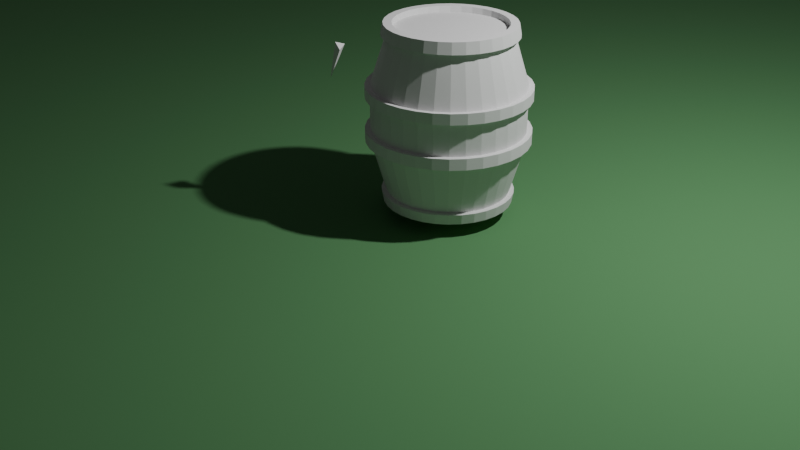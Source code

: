 # Source: Tonneau.blend  (saved by Blender 5.1.30; exported with 4.5.12 LTS)
import bpy
from mathutils import Matrix  # noqa: F401  (used for matrix-valued properties, if any)

bpy.ops.wm.read_factory_settings(use_empty=True)
scene = bpy.context.scene
scene.name = 'Scene'

# ---- collections
col_collection = bpy.data.collections.new('Collection'); scene.collection.children.link(col_collection)

# ---- materials (node trees are filled in below, after node groups)
mat_material_001 = bpy.data.materials.new('Material.001')

# ---- material node trees
mat_material_001.use_nodes = True; mat_material_001.node_tree.nodes.clear()
_N = mat_material_001.node_tree.nodes; _L = mat_material_001.node_tree.links
n0 = _N.new('ShaderNodeBsdfPrincipled'); n0.name = 'Principled BSDF'; n0.location = (-200, 100)
n0.inputs[0].default_value = (0.1062, 0.2947, 0.1141, 1.0)
n0.inputs[2].default_value = 1.0
n1 = _N.new('ShaderNodeOutputMaterial'); n1.name = 'Material Output'; n1.location = (200, 100)
_L.new(n0.outputs[0], n1.inputs[0])
n1.is_active_output = True

# ---- world
world_world = bpy.data.worlds.new('World'); scene.world = world_world
world_world.use_nodes = True; world_world.node_tree.nodes.clear()
_N = world_world.node_tree.nodes; _L = world_world.node_tree.links
n0 = _N.new('ShaderNodeOutputWorld'); n0.name = 'World Output'; n0.location = (200, 100)
n1 = _N.new('ShaderNodeBackground'); n1.name = 'Background'; n1.location = (-200, 100)
n1.inputs[0].default_value = (0.05088, 0.05088, 0.05088, 1.0)
_L.new(n1.outputs[0], n0.inputs[0])
n0.is_active_output = True
world_world.color = (0.05088, 0.05088, 0.05088)
world_world.sun_shadow_jitter_overblur = 0.0

# ---- cameras
cam_camera = bpy.data.cameras.new('Camera')
cam_camera.clip_end = 100.0
cam_camera.ortho_scale = 7.314

# ---- lights
light_light = bpy.data.lights.new('Light', 'POINT')
light_light.energy = 1000.0
light_light.shadow_soft_size = 0.1

# ---- meshes
me_plane = bpy.data.meshes.new('Plane')
me_plane.from_pydata([(-1.0, -1.0, 0.0), (1.0, -1.0, 0.0), (-1.0, 1.0, 0.0), (1.0, 1.0, 0.0)], [], [(0, 1, 3, 2)])
_uv = me_plane.uv_layers.new(name='UVMap')
_uv.uv.foreach_set('vector', [0.0, 0.0, 1.0, 0.0, 1.0, 1.0, 0.0, 1.0])
me_plane.materials.append(mat_material_001)
me_plane.update()
me_cylinder = bpy.data.meshes.new('Cylinder')
me_cylinder.from_pydata([(1.001, 0.2393, 0.6999), (1.001, 0.1631, 2.32), (0.4716, -0.3263, 2.154), (1.115, 0.2282, 0.6999), (1.1, 0.1534, 2.32), (1.224, 0.1951, 0.6999), (1.194, 0.1247, 2.32), (1.324, 0.1415, 0.6999), (1.282, 0.07813, 2.32), (1.412, 0.06932, 0.6999), (1.358, 0.01543, 2.32), (1.484, -0.01863, 0.6999), (1.421, -0.06097, 2.32), (1.538, -0.119, 0.6999), (1.467, -0.1481, 2.32), (1.571, -0.2278, 0.6999), (1.496, -0.2427, 2.32), (1.582, -0.3411, 0.6999), (1.506, -0.3411, 2.32), (1.571, -0.4543, 0.6999), (1.496, -0.4394, 2.32), (1.538, -0.5632, 0.6999), (1.467, -0.534, 2.32), (1.484, -0.6635, 0.6999), (1.421, -0.6212, 2.32), (1.412, -0.7515, 0.6999), (1.358, -0.6976, 2.32), (1.324, -0.8236, 0.6999), (1.282, -0.7603, 2.32), (1.224, -0.8773, 0.6999), (1.194, -0.8069, 2.32), (1.115, -0.9103, 0.6999), (1.1, -0.8355, 2.32), (1.001, -0.9214, 0.6999), (1.001, -0.8452, 2.32), (0.8883, -0.9103, 0.6999), (0.9031, -0.8355, 2.32), (0.7794, -0.8773, 0.6999), (0.8086, -0.8069, 2.32), (0.6791, -0.8236, 0.6999), (0.7214, -0.7603, 2.32), (0.5911, -0.7515, 0.6999), (0.645, -0.6976, 2.32), (0.5189, -0.6635, 0.6999), (0.5823, -0.6212, 2.32), (0.4653, -0.5632, 0.6999), (0.5357, -0.534, 2.32), (0.4323, -0.4543, 0.6999), (0.507, -0.4394, 2.32), (0.4211, -0.3411, 0.6999), (0.4973, -0.3411, 2.32), (0.4323, -0.2278, 0.6999), (0.507, -0.2427, 2.32), (0.4653, -0.119, 0.6999), (0.5357, -0.1481, 2.32), (0.5189, -0.01863, 0.6999), (0.5823, -0.06097, 2.32), (0.5911, 0.06932, 0.6999), (0.645, 0.01543, 2.32), (0.6791, 0.1415, 0.6999), (0.7214, 0.07813, 2.32), (0.7894, 0.2041, 0.6967), (0.8086, 0.1247, 2.32), (0.8883, 0.2282, 0.6999), (0.9031, 0.1534, 2.32), (1.006, 0.3381, 1.278), (1.006, 0.3381, 1.771), (1.141, 0.3248, 1.771), (1.141, 0.3248, 1.278), (1.27, 0.2856, 1.771), (1.27, 0.2856, 1.278), (1.389, 0.2219, 1.771), (1.389, 0.2219, 1.278), (1.494, 0.1361, 1.771), (1.494, 0.1361, 1.278), (1.579, 0.03164, 1.771), (1.579, 0.03164, 1.278), (1.643, -0.08756, 1.771), (1.643, -0.08756, 1.278), (1.682, -0.2169, 1.771), (1.682, -0.2169, 1.278), (1.696, -0.3514, 1.771), (1.696, -0.3514, 1.278), (1.682, -0.4859, 1.771), (1.682, -0.4859, 1.278), (1.643, -0.6153, 1.771), (1.643, -0.6153, 1.278), (1.579, -0.7345, 1.771), (1.579, -0.7345, 1.278), (1.494, -0.8389, 1.771), (1.494, -0.8389, 1.278), (1.389, -0.9247, 1.771), (1.389, -0.9247, 1.278), (1.27, -0.9884, 1.771), (1.27, -0.9884, 1.278), (1.141, -1.028, 1.771), (1.141, -1.028, 1.278), (1.006, -1.041, 1.771), (1.006, -1.041, 1.278), (0.8716, -1.028, 1.771), (0.8716, -1.028, 1.278), (0.7423, -0.9884, 1.771), (0.7423, -0.9884, 1.278), (0.6231, -0.9247, 1.771), (0.6231, -0.9247, 1.278), (0.5186, -0.8389, 1.771), (0.5186, -0.8389, 1.278), (0.4329, -0.7345, 1.771), (0.4329, -0.7345, 1.278), (0.3692, -0.6153, 1.771), (0.3692, -0.6153, 1.278), (0.3299, -0.4859, 1.771), (0.3299, -0.4859, 1.278), (0.3167, -0.3514, 1.771), (0.3167, -0.3514, 1.278), (0.3299, -0.2169, 1.771), (0.3299, -0.2169, 1.278), (0.3692, -0.08756, 1.771), (0.3692, -0.08756, 1.278), (0.4329, 0.03164, 1.771), (0.4329, 0.03164, 1.278), (0.5186, 0.1361, 1.771), (0.5186, 0.1361, 1.278), (0.6231, 0.2219, 1.771), (0.6231, 0.2219, 1.278), (0.7423, 0.2856, 1.771), (0.7423, 0.2856, 1.278), (0.8716, 0.3248, 1.771), (0.8716, 0.3248, 1.278), (1.002, 0.2054, 2.217), (1.002, 0.2571, 2.218), (1.119, 0.2456, 2.218), (1.11, 0.1949, 2.217), (1.232, 0.2114, 2.218), (1.213, 0.1636, 2.217), (1.335, 0.156, 2.218), (1.308, 0.1127, 2.217), (1.426, 0.08145, 2.218), (1.391, 0.04433, 2.217), (1.501, -0.009411, 2.218), (1.46, -0.03903, 2.217), (1.556, -0.1131, 2.218), (1.511, -0.1341, 2.217), (1.59, -0.2256, 2.218), (1.542, -0.2373, 2.217), (1.602, -0.3425, 2.218), (1.552, -0.3446, 2.217), (1.59, -0.4595, 2.218), (1.542, -0.452, 2.217), (1.556, -0.572, 2.218), (1.511, -0.5551, 2.217), (1.501, -0.6757, 2.218), (1.46, -0.6502, 2.217), (1.426, -0.7665, 2.218), (1.391, -0.7336, 2.217), (1.335, -0.8411, 2.218), (1.308, -0.802, 2.217), (1.232, -0.8965, 2.218), (1.213, -0.8529, 2.217), (1.119, -0.9306, 2.218), (1.11, -0.8842, 2.217), (1.002, -0.9422, 2.218), (1.002, -0.8947, 2.217), (0.8851, -0.9306, 2.218), (0.895, -0.8842, 2.217), (0.7726, -0.8965, 2.218), (0.7919, -0.8529, 2.217), (0.6689, -0.8411, 2.218), (0.6968, -0.802, 2.217), (0.5781, -0.7665, 2.218), (0.6134, -0.7336, 2.217), (0.5035, -0.6757, 2.218), (0.545, -0.6502, 2.217), (0.4481, -0.572, 2.218), (0.4942, -0.5551, 2.217), (0.414, -0.4595, 2.218), (0.4628, -0.452, 2.217), (0.4025, -0.3425, 2.218), (0.4523, -0.3446, 2.217), (0.414, -0.2256, 2.218), (0.4628, -0.2373, 2.217), (0.4481, -0.1131, 2.218), (0.4942, -0.1341, 2.217), (0.5035, -0.009411, 2.218), (0.545, -0.03903, 2.217), (0.5781, 0.08145, 2.218), (0.6134, 0.04433, 2.217), (0.6689, 0.156, 2.218), (0.6968, 0.1127, 2.217), (0.7726, 0.2114, 2.218), (0.7919, 0.1636, 2.217), (0.8851, 0.2456, 2.218), (0.895, 0.1949, 2.217), (1.115, 0.2282, 2.32), (1.001, 0.2393, 2.32), (1.224, 0.1951, 2.32), (1.324, 0.1415, 2.32), (1.412, 0.06932, 2.32), (1.484, -0.01863, 2.32), (1.538, -0.119, 2.32), (1.571, -0.2278, 2.32), (1.582, -0.3411, 2.32), (1.571, -0.4543, 2.32), (1.538, -0.5632, 2.32), (1.484, -0.6635, 2.32), (1.412, -0.7515, 2.32), (1.324, -0.8236, 2.32), (1.224, -0.8773, 2.32), (1.115, -0.9103, 2.32), (1.001, -0.9214, 2.32), (0.8883, -0.9103, 2.32), (0.7794, -0.8773, 2.32), (0.6791, -0.8236, 2.32), (0.5911, -0.7515, 2.32), (0.5189, -0.6635, 2.32), (0.4653, -0.5632, 2.32), (0.4323, -0.4543, 2.32), (0.4211, -0.3411, 2.32), (0.4323, -0.2278, 2.32), (0.4653, -0.119, 2.32), (0.5189, -0.01863, 2.32), (0.5911, 0.06932, 2.32), (0.6791, 0.1415, 2.32), (0.7794, 0.1951, 2.32), (0.8883, 0.2282, 2.32), (1.118, 0.1332, 2.271), (1.019, 0.1429, 2.271), (1.212, 0.1045, 2.271), (1.3, 0.05796, 2.271), (1.376, -0.004739, 2.271), (1.439, -0.08114, 2.271), (1.485, -0.1683, 2.271), (1.514, -0.2629, 2.271), (1.524, -0.3612, 2.271), (1.514, -0.4596, 2.271), (1.485, -0.5542, 2.271), (1.439, -0.6413, 2.271), (1.376, -0.7177, 2.271), (1.3, -0.7804, 2.271), (1.212, -0.827, 2.271), (1.118, -0.8557, 2.271), (1.019, -0.8654, 2.271), (0.9211, -0.8557, 2.271), (0.8265, -0.827, 2.271), (0.7394, -0.7804, 2.271), (0.663, -0.7177, 2.271), (0.6003, -0.6413, 2.271), (0.5537, -0.5542, 2.271), (0.525, -0.4596, 2.271), (0.5153, -0.3612, 2.271), (0.525, -0.2629, 2.271), (0.5537, -0.1683, 2.271), (0.6003, -0.08114, 2.271), (0.663, -0.004739, 2.271), (0.7394, 0.05796, 2.271), (0.8265, 0.1045, 2.271), (0.9211, 0.1332, 2.271), (1.108, 0.2034, 0.7978), (1.119, 0.2434, 0.795), (1.211, 0.1719, 0.7978), (1.231, 0.2094, 0.795), (1.307, 0.1207, 0.7978), (1.334, 0.1542, 0.795), (1.391, 0.05183, 0.7978), (1.424, 0.07993, 0.795), (1.46, -0.0321, 0.7978), (1.499, -0.01057, 0.795), (1.511, -0.1279, 0.7978), (1.554, -0.1138, 0.795), (1.543, -0.2318, 0.7978), (1.588, -0.2258, 0.795), (1.553, -0.3398, 0.7978), (1.599, -0.3424, 0.795), (1.543, -0.4479, 0.7978), (1.588, -0.4589, 0.795), (1.511, -0.5518, 0.7978), (1.554, -0.5709, 0.795), (1.46, -0.6475, 0.7978), (1.499, -0.6741, 0.795), (1.391, -0.7315, 0.7978), (1.424, -0.7646, 0.795), (1.307, -0.8004, 0.7978), (1.334, -0.8389, 0.795), (1.211, -0.8515, 0.7978), (1.231, -0.8941, 0.795), (1.108, -0.8831, 0.7978), (1.119, -0.9281, 0.795), (0.9995, -0.8937, 0.7978), (1.002, -0.9395, 0.795), (0.8915, -0.8831, 0.7978), (0.8855, -0.9281, 0.795), (0.7876, -0.8515, 0.7978), (0.7735, -0.8941, 0.795), (0.6918, -0.8004, 0.7978), (0.6702, -0.8389, 0.795), (0.6079, -0.7315, 0.7978), (0.5797, -0.7646, 0.795), (0.539, -0.6475, 0.7978), (0.5054, -0.6741, 0.795), (0.4878, -0.5518, 0.7978), (0.4503, -0.5709, 0.795), (0.4563, -0.4479, 0.7978), (0.4163, -0.4589, 0.795), (0.4456, -0.3398, 0.7978), (0.4048, -0.3424, 0.795), (0.4563, -0.2318, 0.7978), (0.4163, -0.2258, 0.795), (0.4878, -0.1279, 0.7978), (0.4503, -0.1138, 0.795), (0.539, -0.0321, 0.7978), (0.5054, -0.01057, 0.795), (0.6079, 0.05183, 0.7978), (0.5929, 0.08174, 0.799), (0.6918, 0.1207, 0.7978), (0.672, 0.1467, 0.799), (0.7953, 0.1742, 0.7905), (0.78, 0.2062, 0.7885), (0.8915, 0.2034, 0.7978), (0.8855, 0.2434, 0.795), (1.002, 0.2548, 0.795), (0.9995, 0.2141, 0.7978), (1.006, 0.3848, 1.276), (1.006, 0.3848, 1.379), (1.006, 0.338, 1.38), (1.14, 0.3247, 1.38), (1.15, 0.3707, 1.379), (1.15, 0.3707, 1.276), (1.27, 0.2855, 1.38), (1.288, 0.3288, 1.379), (1.288, 0.3288, 1.276), (1.389, 0.2218, 1.38), (1.415, 0.2607, 1.379), (1.415, 0.2607, 1.276), (1.493, 0.136, 1.38), (1.527, 0.1692, 1.379), (1.527, 0.1692, 1.276), (1.579, 0.03153, 1.38), (1.618, 0.05762, 1.379), (1.618, 0.05762, 1.276), (1.643, -0.08768, 1.38), (1.686, -0.06967, 1.379), (1.686, -0.06967, 1.276), (1.682, -0.217, 1.38), (1.728, -0.2078, 1.379), (1.728, -0.2078, 1.276), (1.695, -0.3515, 1.38), (1.742, -0.3514, 1.379), (1.742, -0.3514, 1.276), (1.682, -0.486, 1.38), (1.728, -0.495, 1.379), (1.728, -0.495, 1.276), (1.643, -0.6154, 1.38), (1.686, -0.6332, 1.379), (1.686, -0.6332, 1.276), (1.579, -0.7346, 1.38), (1.618, -0.7604, 1.379), (1.618, -0.7604, 1.276), (1.493, -0.8391, 1.38), (1.527, -0.872, 1.379), (1.527, -0.872, 1.276), (1.389, -0.9248, 1.38), (1.415, -0.9636, 1.379), (1.415, -0.9636, 1.276), (1.27, -0.9885, 1.38), (1.288, -1.032, 1.379), (1.288, -1.032, 1.276), (1.14, -1.028, 1.38), (1.15, -1.073, 1.379), (1.15, -1.073, 1.276), (1.006, -1.041, 1.38), (1.006, -1.088, 1.379), (1.006, -1.088, 1.276), (0.8714, -1.028, 1.38), (0.8625, -1.073, 1.379), (0.8625, -1.073, 1.276), (0.7421, -0.9885, 1.38), (0.7244, -1.032, 1.379), (0.7244, -1.032, 1.276), (0.6229, -0.9248, 1.38), (0.5971, -0.9636, 1.379), (0.5971, -0.9636, 1.276), (0.5184, -0.8391, 1.38), (0.4856, -0.872, 1.379), (0.4856, -0.872, 1.276), (0.4326, -0.7346, 1.38), (0.394, -0.7604, 1.379), (0.394, -0.7604, 1.276), (0.3689, -0.6154, 1.38), (0.326, -0.6332, 1.379), (0.326, -0.6332, 1.276), (0.3297, -0.486, 1.38), (0.2841, -0.495, 1.379), (0.2841, -0.495, 1.276), (0.3164, -0.3515, 1.38), (0.2699, -0.3514, 1.379), (0.2699, -0.3514, 1.276), (0.3297, -0.217, 1.38), (0.2841, -0.2078, 1.379), (0.2841, -0.2078, 1.276), (0.3689, -0.08768, 1.38), (0.326, -0.06967, 1.379), (0.326, -0.06967, 1.276), (0.4326, 0.03153, 1.38), (0.394, 0.05762, 1.379), (0.394, 0.05762, 1.276), (0.5184, 0.136, 1.38), (0.4856, 0.1692, 1.379), (0.4856, 0.1692, 1.276), (0.6229, 0.2218, 1.38), (0.5971, 0.2607, 1.379), (0.5971, 0.2607, 1.276), (0.7421, 0.2855, 1.38), (0.7244, 0.3288, 1.379), (0.7244, 0.3288, 1.276), (0.8714, 0.3247, 1.38), (0.8625, 0.3707, 1.379), (0.8625, 0.3707, 1.276), (1.006, 0.3844, 1.675), (1.006, 0.3844, 1.774), (1.15, 0.3703, 1.774), (1.15, 0.3702, 1.675), (1.288, 0.3284, 1.774), (1.288, 0.3284, 1.675), (1.415, 0.2604, 1.774), (1.415, 0.2604, 1.675), (1.526, 0.1689, 1.774), (1.526, 0.1689, 1.675), (1.618, 0.05739, 1.774), (1.618, 0.05735, 1.675), (1.686, -0.06982, 1.774), (1.686, -0.06986, 1.675), (1.728, -0.2079, 1.774), (1.728, -0.2079, 1.675), (1.742, -0.3514, 1.774), (1.742, -0.3515, 1.675), (1.728, -0.495, 1.774), (1.728, -0.495, 1.675), (1.686, -0.633, 1.774), (1.686, -0.633, 1.675), (1.618, -0.7602, 1.774), (1.618, -0.7603, 1.675), (1.526, -0.8717, 1.774), (1.526, -0.8718, 1.675), (1.415, -0.9632, 1.774), (1.415, -0.9633, 1.675), (1.288, -1.031, 1.774), (1.288, -1.031, 1.675), (1.15, -1.073, 1.774), (1.15, -1.073, 1.675), (1.006, -1.087, 1.774), (1.006, -1.087, 1.675), (0.8626, -1.073, 1.774), (0.8625, -1.073, 1.675), (0.7246, -1.031, 1.774), (0.7245, -1.031, 1.675), (0.5974, -0.9632, 1.774), (0.5973, -0.9633, 1.675), (0.4858, -0.8717, 1.774), (0.4858, -0.8718, 1.675), (0.3943, -0.7602, 1.774), (0.3943, -0.7603, 1.675), (0.3263, -0.633, 1.774), (0.3263, -0.633, 1.675), (0.2845, -0.495, 1.774), (0.2844, -0.495, 1.675), (0.2703, -0.3514, 1.774), (0.2702, -0.3515, 1.675), (0.2845, -0.2079, 1.774), (0.2844, -0.2079, 1.675), (0.3263, -0.06982, 1.774), (0.3263, -0.06986, 1.675), (0.3943, 0.05739, 1.774), (0.3943, 0.05735, 1.675), (0.4858, 0.1689, 1.774), (0.4858, 0.1689, 1.675), (0.5974, 0.2604, 1.774), (0.5973, 0.2604, 1.675), (0.7246, 0.3284, 1.774), (0.7245, 0.3284, 1.675), (0.8626, 0.3703, 1.774), (0.8625, 0.3702, 1.675), (1.141, 0.3248, 1.67), (1.27, 0.2855, 1.67), (1.389, 0.2218, 1.67), (1.494, 0.1361, 1.67), (1.579, 0.03158, 1.67), (1.643, -0.08762, 1.67), (1.682, -0.217, 1.67), (1.696, -0.3515, 1.67), (1.682, -0.486, 1.67), (1.643, -0.6153, 1.67), (1.579, -0.7345, 1.67), (1.494, -0.839, 1.67), (1.389, -0.9248, 1.67), (1.27, -0.9885, 1.67), (1.141, -1.028, 1.67), (1.006, -1.041, 1.67), (0.8715, -1.028, 1.67), (0.7422, -0.9885, 1.67), (0.623, -0.9248, 1.67), (0.5185, -0.839, 1.67), (0.4327, -0.7345, 1.67), (0.369, -0.6153, 1.67), (0.3298, -0.486, 1.67), (0.3165, -0.3515, 1.67), (0.3298, -0.217, 1.67), (0.369, -0.08762, 1.67), (0.4327, 0.03158, 1.67), (0.5185, 0.1361, 1.67), (0.623, 0.2218, 1.67), (0.7422, 0.2855, 1.67), (0.8715, 0.3248, 1.67), (1.006, 0.338, 1.67), (0.3684, -0.3263, 1.934), (0.4435, -0.3263, 2.182), (0.4419, -0.2763, 2.16)], [], [(130, 194, 193, 131), (131, 193, 195, 133), (133, 195, 196, 135), (135, 196, 197, 137), (137, 197, 198, 139), (139, 198, 199, 141), (141, 199, 200, 143), (143, 200, 201, 145), (145, 201, 202, 147), (147, 202, 203, 149), (149, 203, 204, 151), (151, 204, 205, 153), (153, 205, 206, 155), (155, 206, 207, 157), (157, 207, 208, 159), (159, 208, 209, 161), (161, 209, 210, 163), (163, 210, 211, 165), (165, 211, 212, 167), (167, 212, 213, 169), (169, 213, 214, 171), (171, 214, 215, 173), (173, 215, 216, 175), (175, 216, 217, 177), (177, 217, 218, 179), (179, 218, 219, 181), (181, 219, 220, 183), (183, 220, 221, 185), (185, 221, 222, 187), (187, 222, 223, 189), (8, 6, 227, 228), (189, 223, 224, 191), (191, 224, 194, 130), (63, 0, 3, 5, 7, 9, 11, 13, 15, 17, 19, 21, 23, 25, 27, 29, 31, 33, 35, 37, 39, 41, 43, 45, 47, 49, 51, 53, 55, 57, 59, 61), (317, 128, 65, 320), (315, 126, 128, 317), (313, 124, 126, 315), (311, 122, 124, 313), (309, 120, 122, 311), (307, 118, 120, 309), (305, 116, 118, 307), (303, 114, 116, 305), (301, 112, 114, 303), (299, 110, 112, 301), (297, 108, 110, 299), (295, 106, 108, 297), (293, 104, 106, 295), (291, 102, 104, 293), (289, 100, 102, 291), (287, 98, 100, 289), (285, 96, 98, 287), (283, 94, 96, 285), (281, 92, 94, 283), (279, 90, 92, 281), (277, 88, 90, 279), (275, 86, 88, 277), (273, 84, 86, 275), (271, 82, 84, 273), (269, 80, 82, 271), (267, 78, 80, 269), (265, 76, 78, 267), (263, 74, 76, 265), (261, 72, 74, 263), (259, 70, 72, 261), (257, 68, 70, 259), (320, 65, 68, 257), (127, 192, 129, 66), (192, 191, 130, 129), (125, 190, 192, 127), (190, 189, 191, 192), (123, 188, 190, 125), (188, 187, 189, 190), (121, 186, 188, 123), (186, 185, 187, 188), (119, 184, 186, 121), (184, 183, 185, 186), (117, 182, 184, 119), (182, 181, 183, 184), (115, 180, 182, 117), (180, 179, 181, 182), (180, 115, 113, 178, 514, 513, 515), (514, 178, 180, 515), (178, 177, 179, 180), (111, 176, 178, 113), (176, 175, 177, 178), (109, 174, 176, 111), (174, 173, 175, 176), (107, 172, 174, 109), (172, 171, 173, 174), (105, 170, 172, 107), (170, 169, 171, 172), (103, 168, 170, 105), (168, 167, 169, 170), (101, 166, 168, 103), (166, 165, 167, 168), (99, 164, 166, 101), (164, 163, 165, 166), (97, 162, 164, 99), (162, 161, 163, 164), (95, 160, 162, 97), (160, 159, 161, 162), (93, 158, 160, 95), (158, 157, 159, 160), (91, 156, 158, 93), (156, 155, 157, 158), (89, 154, 156, 91), (154, 153, 155, 156), (87, 152, 154, 89), (152, 151, 153, 154), (85, 150, 152, 87), (150, 149, 151, 152), (83, 148, 150, 85), (148, 147, 149, 150), (81, 146, 148, 83), (146, 145, 147, 148), (79, 144, 146, 81), (144, 143, 145, 146), (77, 142, 144, 79), (142, 141, 143, 144), (75, 140, 142, 77), (140, 139, 141, 142), (73, 138, 140, 75), (138, 137, 139, 140), (71, 136, 138, 73), (136, 135, 137, 138), (69, 134, 136, 71), (134, 133, 135, 136), (67, 132, 134, 69), (132, 131, 133, 134), (66, 129, 132, 67), (129, 130, 131, 132), (1, 4, 193, 194), (4, 6, 195, 193), (6, 8, 196, 195), (8, 10, 197, 196), (10, 12, 198, 197), (12, 14, 199, 198), (14, 16, 200, 199), (16, 18, 201, 200), (18, 20, 202, 201), (20, 22, 203, 202), (22, 24, 204, 203), (24, 26, 205, 204), (26, 28, 206, 205), (28, 30, 207, 206), (30, 32, 208, 207), (32, 34, 209, 208), (34, 36, 210, 209), (36, 38, 211, 210), (38, 40, 212, 211), (40, 42, 213, 212), (42, 44, 214, 213), (44, 46, 215, 214), (46, 48, 216, 215), (48, 50, 217, 216), (50, 52, 218, 217), (52, 54, 219, 218), (54, 56, 220, 219), (56, 58, 221, 220), (58, 60, 222, 221), (60, 62, 223, 222), (62, 64, 224, 223), (64, 1, 194, 224), (229, 228, 227, 225, 226, 256, 255, 254, 253, 252, 251, 250, 249, 248, 247, 246, 245, 244, 243, 242, 241, 240, 239, 238, 237, 236, 235, 234, 233, 232, 231, 230), (62, 60, 254, 255), (36, 34, 241, 242), (10, 8, 228, 229), (64, 62, 255, 256), (38, 36, 242, 243), (12, 10, 229, 230), (1, 64, 256, 226), (40, 38, 243, 244), (14, 12, 230, 231), (42, 40, 244, 245), (16, 14, 231, 232), (44, 42, 245, 246), (18, 16, 232, 233), (46, 44, 246, 247), (20, 18, 233, 234), (48, 46, 247, 248), (22, 20, 234, 235), (50, 48, 248, 249), (24, 22, 235, 236), (52, 50, 249, 250), (26, 24, 236, 237), (54, 52, 250, 251), (28, 26, 237, 238), (56, 54, 251, 252), (30, 28, 238, 239), (4, 1, 226, 225), (58, 56, 252, 253), (32, 30, 239, 240), (6, 4, 225, 227), (60, 58, 253, 254), (34, 32, 240, 241), (0, 319, 258, 3), (319, 320, 257, 258), (3, 258, 260, 5), (258, 257, 259, 260), (5, 260, 262, 7), (260, 259, 261, 262), (7, 262, 264, 9), (262, 261, 263, 264), (9, 264, 266, 11), (264, 263, 265, 266), (11, 266, 268, 13), (266, 265, 267, 268), (13, 268, 270, 15), (268, 267, 269, 270), (15, 270, 272, 17), (270, 269, 271, 272), (17, 272, 274, 19), (272, 271, 273, 274), (19, 274, 276, 21), (274, 273, 275, 276), (21, 276, 278, 23), (276, 275, 277, 278), (23, 278, 280, 25), (278, 277, 279, 280), (25, 280, 282, 27), (280, 279, 281, 282), (27, 282, 284, 29), (282, 281, 283, 284), (29, 284, 286, 31), (284, 283, 285, 286), (31, 286, 288, 33), (286, 285, 287, 288), (33, 288, 290, 35), (288, 287, 289, 290), (35, 290, 292, 37), (290, 289, 291, 292), (37, 292, 294, 39), (292, 291, 293, 294), (39, 294, 296, 41), (294, 293, 295, 296), (41, 296, 298, 43), (296, 295, 297, 298), (43, 298, 300, 45), (298, 297, 299, 300), (45, 300, 302, 47), (300, 299, 301, 302), (47, 302, 304, 49), (302, 301, 303, 304), (49, 304, 306, 51), (304, 303, 305, 306), (51, 306, 308, 53), (306, 305, 307, 308), (53, 308, 310, 55), (308, 307, 309, 310), (55, 310, 312, 57), (310, 309, 311, 312), (57, 312, 314, 59), (312, 311, 313, 314), (59, 314, 316, 61), (314, 313, 315, 316), (61, 316, 318, 63), (316, 315, 317, 318), (63, 318, 319, 0), (318, 317, 320, 319), (65, 321, 326, 68), (321, 322, 325, 326), (322, 323, 324, 325), (418, 66, 67, 419), (68, 326, 329, 70), (326, 325, 328, 329), (325, 324, 327, 328), (419, 67, 69, 421), (70, 329, 332, 72), (329, 328, 331, 332), (328, 327, 330, 331), (421, 69, 71, 423), (72, 332, 335, 74), (332, 331, 334, 335), (331, 330, 333, 334), (423, 71, 73, 425), (74, 335, 338, 76), (335, 334, 337, 338), (334, 333, 336, 337), (425, 73, 75, 427), (76, 338, 341, 78), (338, 337, 340, 341), (337, 336, 339, 340), (427, 75, 77, 429), (78, 341, 344, 80), (341, 340, 343, 344), (340, 339, 342, 343), (429, 77, 79, 431), (80, 344, 347, 82), (344, 343, 346, 347), (343, 342, 345, 346), (431, 79, 81, 433), (82, 347, 350, 84), (347, 346, 349, 350), (346, 345, 348, 349), (433, 81, 83, 435), (84, 350, 353, 86), (350, 349, 352, 353), (349, 348, 351, 352), (435, 83, 85, 437), (86, 353, 356, 88), (353, 352, 355, 356), (352, 351, 354, 355), (437, 85, 87, 439), (88, 356, 359, 90), (356, 355, 358, 359), (355, 354, 357, 358), (439, 87, 89, 441), (90, 359, 362, 92), (359, 358, 361, 362), (358, 357, 360, 361), (441, 89, 91, 443), (92, 362, 365, 94), (362, 361, 364, 365), (361, 360, 363, 364), (443, 91, 93, 445), (94, 365, 368, 96), (365, 364, 367, 368), (364, 363, 366, 367), (445, 93, 95, 447), (96, 368, 371, 98), (368, 367, 370, 371), (367, 366, 369, 370), (447, 95, 97, 449), (98, 371, 374, 100), (371, 370, 373, 374), (370, 369, 372, 373), (449, 97, 99, 451), (100, 374, 377, 102), (374, 373, 376, 377), (373, 372, 375, 376), (451, 99, 101, 453), (102, 377, 380, 104), (377, 376, 379, 380), (376, 375, 378, 379), (453, 101, 103, 455), (104, 380, 383, 106), (380, 379, 382, 383), (379, 378, 381, 382), (455, 103, 105, 457), (106, 383, 386, 108), (383, 382, 385, 386), (382, 381, 384, 385), (457, 105, 107, 459), (108, 386, 389, 110), (386, 385, 388, 389), (385, 384, 387, 388), (459, 107, 109, 461), (110, 389, 392, 112), (389, 388, 391, 392), (388, 387, 390, 391), (461, 109, 111, 463), (112, 392, 395, 114), (392, 391, 394, 395), (391, 390, 393, 394), (463, 111, 113, 465), (114, 395, 398, 116), (395, 394, 397, 398), (394, 393, 396, 397), (465, 113, 115, 467), (116, 398, 401, 118), (398, 397, 400, 401), (397, 396, 399, 400), (467, 115, 117, 469), (118, 401, 404, 120), (401, 400, 403, 404), (400, 399, 402, 403), (469, 117, 119, 471), (120, 404, 407, 122), (404, 403, 406, 407), (403, 402, 405, 406), (471, 119, 121, 473), (122, 407, 410, 124), (407, 406, 409, 410), (406, 405, 408, 409), (473, 121, 123, 475), (124, 410, 413, 126), (410, 409, 412, 413), (409, 408, 411, 412), (475, 123, 125, 477), (126, 413, 416, 128), (413, 412, 415, 416), (412, 411, 414, 415), (477, 125, 127, 479), (128, 416, 321, 65), (416, 415, 322, 321), (415, 414, 323, 322), (479, 127, 66, 418), (511, 480, 417, 512), (480, 479, 418, 417), (510, 478, 480, 511), (478, 477, 479, 480), (509, 476, 478, 510), (476, 475, 477, 478), (508, 474, 476, 509), (474, 473, 475, 476), (507, 472, 474, 508), (472, 471, 473, 474), (506, 470, 472, 507), (470, 469, 471, 472), (505, 468, 470, 506), (468, 467, 469, 470), (504, 466, 468, 505), (466, 465, 467, 468), (503, 464, 466, 504), (464, 463, 465, 466), (502, 462, 464, 503), (462, 461, 463, 464), (501, 460, 462, 502), (460, 459, 461, 462), (500, 458, 460, 501), (458, 457, 459, 460), (499, 456, 458, 500), (456, 455, 457, 458), (498, 454, 456, 499), (454, 453, 455, 456), (497, 452, 454, 498), (452, 451, 453, 454), (496, 450, 452, 497), (450, 449, 451, 452), (495, 448, 450, 496), (448, 447, 449, 450), (494, 446, 448, 495), (446, 445, 447, 448), (493, 444, 446, 494), (444, 443, 445, 446), (492, 442, 444, 493), (442, 441, 443, 444), (491, 440, 442, 492), (440, 439, 441, 442), (490, 438, 440, 491), (438, 437, 439, 440), (489, 436, 438, 490), (436, 435, 437, 438), (488, 434, 436, 489), (434, 433, 435, 436), (487, 432, 434, 488), (432, 431, 433, 434), (486, 430, 432, 487), (430, 429, 431, 432), (485, 428, 430, 486), (428, 427, 429, 430), (484, 426, 428, 485), (426, 425, 427, 428), (483, 424, 426, 484), (424, 423, 425, 426), (482, 422, 424, 483), (422, 421, 423, 424), (481, 420, 422, 482), (420, 419, 421, 422), (512, 417, 420, 481), (417, 418, 419, 420), (323, 512, 481, 324), (324, 481, 482, 327), (327, 482, 483, 330), (330, 483, 484, 333), (333, 484, 485, 336), (336, 485, 486, 339), (339, 486, 487, 342), (342, 487, 488, 345), (345, 488, 489, 348), (348, 489, 490, 351), (351, 490, 491, 354), (354, 491, 492, 357), (357, 492, 493, 360), (360, 493, 494, 363), (363, 494, 495, 366), (366, 495, 496, 369), (369, 496, 497, 372), (372, 497, 498, 375), (375, 498, 499, 378), (378, 499, 500, 381), (381, 500, 501, 384), (384, 501, 502, 387), (387, 502, 503, 390), (390, 503, 504, 393), (393, 504, 505, 396), (396, 505, 506, 399), (399, 506, 507, 402), (402, 507, 508, 405), (405, 508, 509, 408), (408, 509, 510, 411), (411, 510, 511, 414), (414, 511, 512, 323), (514, 515, 2), (515, 513, 2), (2, 513, 514)])
_uv = me_cylinder.uv_layers.new(name='UVMap')
_uv.uv.foreach_set('vector', [1.0, 0.9703, 1.0, 1.0, 0.9688, 1.0, 0.9688, 0.9703, 0.9688, 0.9703, 0.9688, 1.0, 0.9375, 1.0, 0.9375, 0.9703, 0.9375, 0.9703, 0.9375, 1.0, 0.9062, 1.0, 0.9062, 0.9703, 0.9062, 0.9703, 0.9062, 1.0, 0.875, 1.0, 0.875, 0.9703, 0.875, 0.9703, 0.875, 1.0, 0.8438, 1.0, 0.8437, 0.9703, 0.8437, 0.9703, 0.8438, 1.0, 0.8125, 1.0, 0.8125, 0.9703, 0.8125, 0.9703, 0.8125, 1.0, 0.7812, 1.0, 0.7812, 0.9703, 0.7812, 0.9703, 0.7812, 1.0, 0.75, 1.0, 0.75, 0.9703, 0.75, 0.9703, 0.75, 1.0, 0.7188, 1.0, 0.7188, 0.9703, 0.7188, 0.9703, 0.7188, 1.0, 0.6875, 1.0, 0.6875, 0.9703, 0.6875, 0.9703, 0.6875, 1.0, 0.6562, 1.0, 0.6562, 0.9703, 0.6562, 0.9703, 0.6562, 1.0, 0.625, 1.0, 0.625, 0.9703, 0.625, 0.9703, 0.625, 1.0, 0.5938, 1.0, 0.5938, 0.9703, 0.5938, 0.9703, 0.5938, 1.0, 0.5625, 1.0, 0.5625, 0.9703, 0.5625, 0.9703, 0.5625, 1.0, 0.5312, 1.0, 0.5312, 0.9703, 0.5312, 0.9703, 0.5312, 1.0, 0.5, 1.0, 0.5, 0.9703, 0.5, 0.9703, 0.5, 1.0, 0.4688, 1.0, 0.4688, 0.9703, 0.4688, 0.9703, 0.4688, 1.0, 0.4375, 1.0, 0.4375, 0.9703, 0.4375, 0.9703, 0.4375, 1.0, 0.4062, 1.0, 0.4063, 0.9703, 0.4063, 0.9703, 0.4062, 1.0, 0.375, 1.0, 0.375, 0.9703, 0.375, 0.9703, 0.375, 1.0, 0.3438, 1.0, 0.3438, 0.9703, 0.3438, 0.9703, 0.3438, 1.0, 0.3125, 1.0, 0.3125, 0.9703, 0.3125, 0.9703, 0.3125, 1.0, 0.2812, 1.0, 0.2812, 0.9703, 0.2812, 0.9703, 0.2812, 1.0, 0.25, 1.0, 0.25, 0.9703, 0.25, 0.9703, 0.25, 1.0, 0.2188, 1.0, 0.2188, 0.9703, 0.2188, 0.9703, 0.2188, 1.0, 0.1875, 1.0, 0.1875, 0.9703, 0.1875, 0.9703, 0.1875, 1.0, 0.1562, 1.0, 0.1562, 0.9703, 0.1562, 0.9703, 0.1562, 1.0, 0.125, 1.0, 0.125, 0.9703, 0.125, 0.9703, 0.125, 1.0, 0.09375, 1.0, 0.09375, 0.9703, 0.09375, 0.9703, 0.09375, 1.0, 0.0625, 1.0, 0.0625, 0.9703, 0.3658, 0.4233, 0.3298, 0.4426, 0.3298, 0.4426, 0.3658, 0.4233, 0.0625, 0.9703, 0.0625, 1.0, 0.03125, 1.0, 0.03125, 0.9703, 0.03125, 0.9703, 0.03125, 1.0, 0.0, 1.0, 0.0, 0.9703, 0.7032, 0.4854, 0.75, 0.49, 0.7968, 0.4854, 0.8418, 0.4717, 0.8833, 0.4496, 0.9197, 0.4197, 0.9496, 0.3833, 0.9717, 0.3418, 0.9854, 0.2968, 0.99, 0.25, 0.9854, 0.2032, 0.9717, 0.1582, 0.9496, 0.1167, 0.9197, 0.08029, 0.8833, 0.05045, 0.8418, 0.02827, 0.7968, 0.01461, 0.75, 0.01, 0.7032, 0.01461, 0.6582, 0.02827, 0.6167, 0.05045, 0.5803, 0.08029, 0.5504, 0.1167, 0.5283, 0.1582, 0.5146, 0.2032, 0.51, 0.25, 0.5146, 0.2968, 0.5283, 0.3418, 0.5504, 0.3833, 0.5803, 0.4197, 0.6167, 0.4496, 0.6582, 0.4717, 0.03125, 0.5804, 0.03125, 0.665, 0.0, 0.665, 0.0, 0.5804, 0.0625, 0.5804, 0.0625, 0.665, 0.03125, 0.665, 0.03125, 0.5804, 0.09375, 0.5804, 0.09375, 0.665, 0.0625, 0.665, 0.0625, 0.5804, 0.125, 0.5804, 0.125, 0.665, 0.09375, 0.665, 0.09375, 0.5804, 0.1562, 0.5804, 0.1562, 0.665, 0.125, 0.665, 0.125, 0.5804, 0.1875, 0.5804, 0.1875, 0.665, 0.1562, 0.665, 0.1562, 0.5804, 0.2188, 0.5804, 0.2188, 0.665, 0.1875, 0.665, 0.1875, 0.5804, 0.25, 0.5804, 0.25, 0.665, 0.2188, 0.665, 0.2188, 0.5804, 0.2812, 0.5804, 0.2812, 0.665, 0.25, 0.665, 0.25, 0.5804, 0.3125, 0.5804, 0.3125, 0.665, 0.2812, 0.665, 0.2812, 0.5804, 0.3438, 0.5804, 0.3438, 0.665, 0.3125, 0.665, 0.3125, 0.5804, 0.375, 0.5804, 0.375, 0.665, 0.3438, 0.665, 0.3438, 0.5804, 0.4062, 0.5804, 0.4062, 0.665, 0.375, 0.665, 0.375, 0.5804, 0.4375, 0.5804, 0.4375, 0.665, 0.4062, 0.665, 0.4062, 0.5804, 0.4688, 0.5804, 0.4688, 0.665, 0.4375, 0.665, 0.4375, 0.5804, 0.5, 0.5804, 0.5, 0.665, 0.4688, 0.665, 0.4688, 0.5804, 0.5312, 0.5804, 0.5312, 0.665, 0.5, 0.665, 0.5, 0.5804, 0.5625, 0.5804, 0.5625, 0.665, 0.5312, 0.665, 0.5312, 0.5804, 0.5938, 0.5804, 0.5938, 0.665, 0.5625, 0.665, 0.5625, 0.5804, 0.625, 0.5804, 0.625, 0.665, 0.5938, 0.665, 0.5938, 0.5804, 0.6562, 0.5804, 0.6562, 0.665, 0.625, 0.665, 0.625, 0.5804, 0.6875, 0.5804, 0.6875, 0.665, 0.6562, 0.665, 0.6562, 0.5804, 0.7188, 0.5804, 0.7188, 0.665, 0.6875, 0.665, 0.6875, 0.5804, 0.75, 0.5804, 0.75, 0.665, 0.7188, 0.665, 0.7188, 0.5804, 0.7812, 0.5804, 0.7812, 0.665, 0.75, 0.665, 0.75, 0.5804, 0.8125, 0.5804, 0.8125, 0.665, 0.7812, 0.665, 0.7812, 0.5804, 0.8437, 0.5804, 0.8438, 0.665, 0.8125, 0.665, 0.8125, 0.5804, 0.875, 0.5804, 0.875, 0.665, 0.8438, 0.665, 0.8437, 0.5804, 0.9062, 0.5804, 0.9062, 0.665, 0.875, 0.665, 0.875, 0.5804, 0.9375, 0.5804, 0.9375, 0.665, 0.9062, 0.665, 0.9062, 0.5804, 0.9687, 0.5804, 0.9688, 0.665, 0.9375, 0.665, 0.9375, 0.5804, 1.0, 0.5804, 1.0, 0.665, 0.9688, 0.665, 0.9687, 0.5804, 0.03125, 0.8317, 0.03125, 0.9142, 0.0, 0.9142, 0.0, 0.8317, 0.03125, 0.9142, 0.03125, 0.9703, 0.0, 0.9703, 0.0, 0.9142, 0.0625, 0.8317, 0.0625, 0.9142, 0.03125, 0.9142, 0.03125, 0.8317, 0.0625, 0.9142, 0.0625, 0.9703, 0.03125, 0.9703, 0.03125, 0.9142, 0.09375, 0.8317, 0.09375, 0.9142, 0.0625, 0.9142, 0.0625, 0.8317, 0.09375, 0.9142, 0.09375, 0.9703, 0.0625, 0.9703, 0.0625, 0.9142, 0.125, 0.8317, 0.125, 0.9142, 0.09375, 0.9142, 0.09375, 0.8317, 0.125, 0.9142, 0.125, 0.9703, 0.09375, 0.9703, 0.09375, 0.9142, 0.1562, 0.8317, 0.1562, 0.9142, 0.125, 0.9142, 0.125, 0.8317, 0.1562, 0.9142, 0.1562, 0.9703, 0.125, 0.9703, 0.125, 0.9142, 0.1875, 0.8317, 0.1875, 0.9142, 0.1562, 0.9142, 0.1562, 0.8317, 0.1875, 0.9142, 0.1875, 0.9703, 0.1562, 0.9703, 0.1562, 0.9142, 0.2188, 0.8317, 0.2188, 0.9142, 0.1875, 0.9142, 0.1875, 0.8317, 0.2188, 0.9142, 0.2188, 0.9703, 0.1875, 0.9703, 0.1875, 0.9142, 0.2188, 0.9142, 0.2188, 0.8317, 0.25, 0.8317, 0.25, 0.9142, 0.2447, 0.9077, 0.2443, 0.8618, 0.2305, 0.9037, 0.2447, 0.9077, 0.25, 0.9142, 0.2188, 0.9142, 0.2305, 0.9037, 0.25, 0.9142, 0.25, 0.9703, 0.2188, 0.9703, 0.2188, 0.9142, 0.2812, 0.8317, 0.2812, 0.9142, 0.25, 0.9142, 0.25, 0.8317, 0.2812, 0.9142, 0.2812, 0.9703, 0.25, 0.9703, 0.25, 0.9142, 0.3125, 0.8317, 0.3125, 0.9142, 0.2812, 0.9142, 0.2812, 0.8317, 0.3125, 0.9142, 0.3125, 0.9703, 0.2812, 0.9703, 0.2812, 0.9142, 0.3438, 0.8317, 0.3438, 0.9142, 0.3125, 0.9142, 0.3125, 0.8317, 0.3438, 0.9142, 0.3438, 0.9703, 0.3125, 0.9703, 0.3125, 0.9142, 0.375, 0.8317, 0.375, 0.9142, 0.3438, 0.9142, 0.3438, 0.8317, 0.375, 0.9142, 0.375, 0.9703, 0.3438, 0.9703, 0.3438, 0.9142, 0.4062, 0.8317, 0.4062, 0.9142, 0.375, 0.9142, 0.375, 0.8317, 0.4062, 0.9142, 0.4063, 0.9703, 0.375, 0.9703, 0.375, 0.9142, 0.4375, 0.8317, 0.4375, 0.9142, 0.4062, 0.9142, 0.4062, 0.8317, 0.4375, 0.9142, 0.4375, 0.9703, 0.4063, 0.9703, 0.4062, 0.9142, 0.4687, 0.8317, 0.4688, 0.9142, 0.4375, 0.9142, 0.4375, 0.8317, 0.4688, 0.9142, 0.4688, 0.9703, 0.4375, 0.9703, 0.4375, 0.9142, 0.5, 0.8317, 0.5, 0.9142, 0.4688, 0.9142, 0.4687, 0.8317, 0.5, 0.9142, 0.5, 0.9703, 0.4688, 0.9703, 0.4688, 0.9142, 0.5312, 0.8317, 0.5312, 0.9142, 0.5, 0.9142, 0.5, 0.8317, 0.5312, 0.9142, 0.5312, 0.9703, 0.5, 0.9703, 0.5, 0.9142, 0.5625, 0.8317, 0.5625, 0.9142, 0.5312, 0.9142, 0.5312, 0.8317, 0.5625, 0.9142, 0.5625, 0.9703, 0.5312, 0.9703, 0.5312, 0.9142, 0.5938, 0.8317, 0.5938, 0.9142, 0.5625, 0.9142, 0.5625, 0.8317, 0.5938, 0.9142, 0.5938, 0.9703, 0.5625, 0.9703, 0.5625, 0.9142, 0.625, 0.8317, 0.625, 0.9142, 0.5938, 0.9142, 0.5938, 0.8317, 0.625, 0.9142, 0.625, 0.9703, 0.5938, 0.9703, 0.5938, 0.9142, 0.6562, 0.8317, 0.6562, 0.9142, 0.625, 0.9142, 0.625, 0.8317, 0.6562, 0.9142, 0.6562, 0.9703, 0.625, 0.9703, 0.625, 0.9142, 0.6875, 0.8317, 0.6875, 0.9142, 0.6562, 0.9142, 0.6562, 0.8317, 0.6875, 0.9142, 0.6875, 0.9703, 0.6562, 0.9703, 0.6562, 0.9142, 0.7188, 0.8317, 0.7188, 0.9142, 0.6875, 0.9142, 0.6875, 0.8317, 0.7188, 0.9142, 0.7188, 0.9703, 0.6875, 0.9703, 0.6875, 0.9142, 0.75, 0.8317, 0.75, 0.9142, 0.7188, 0.9142, 0.7188, 0.8317, 0.75, 0.9142, 0.75, 0.9703, 0.7188, 0.9703, 0.7188, 0.9142, 0.7812, 0.8317, 0.7812, 0.9142, 0.75, 0.9142, 0.75, 0.8317, 0.7812, 0.9142, 0.7812, 0.9703, 0.75, 0.9703, 0.75, 0.9142, 0.8125, 0.8317, 0.8125, 0.9142, 0.7812, 0.9142, 0.7812, 0.8317, 0.8125, 0.9142, 0.8125, 0.9703, 0.7812, 0.9703, 0.7812, 0.9142, 0.8437, 0.8317, 0.8437, 0.9142, 0.8125, 0.9142, 0.8125, 0.8317, 0.8437, 0.9142, 0.8437, 0.9703, 0.8125, 0.9703, 0.8125, 0.9142, 0.875, 0.8317, 0.875, 0.9142, 0.8437, 0.9142, 0.8437, 0.8317, 0.875, 0.9142, 0.875, 0.9703, 0.8437, 0.9703, 0.8437, 0.9142, 0.9062, 0.8317, 0.9062, 0.9142, 0.875, 0.9142, 0.875, 0.8317, 0.9062, 0.9142, 0.9062, 0.9703, 0.875, 0.9703, 0.875, 0.9142, 0.9375, 0.8317, 0.9375, 0.9142, 0.9062, 0.9142, 0.9062, 0.8317, 0.9375, 0.9142, 0.9375, 0.9703, 0.9062, 0.9703, 0.9062, 0.9142, 0.9688, 0.8317, 0.9688, 0.9142, 0.9375, 0.9142, 0.9375, 0.8317, 0.9688, 0.9142, 0.9688, 0.9703, 0.9375, 0.9703, 0.9375, 0.9142, 1.0, 0.8317, 1.0, 0.9142, 0.9688, 0.9142, 0.9688, 0.8317, 1.0, 0.9142, 1.0, 0.9703, 0.9688, 0.9703, 0.9688, 0.9142, 0.25, 0.4585, 0.2907, 0.4545, 0.2968, 0.4854, 0.25, 0.49, 0.2907, 0.4545, 0.3298, 0.4426, 0.3418, 0.4717, 0.2968, 0.4854, 0.3298, 0.4426, 0.3658, 0.4233, 0.3833, 0.4496, 0.3418, 0.4717, 0.3658, 0.4233, 0.3974, 0.3974, 0.4197, 0.4197, 0.3833, 0.4496, 0.3974, 0.3974, 0.4233, 0.3658, 0.4496, 0.3833, 0.4197, 0.4197, 0.4233, 0.3658, 0.4426, 0.3298, 0.4717, 0.3418, 0.4496, 0.3833, 0.4426, 0.3298, 0.4545, 0.2907, 0.4854, 0.2968, 0.4717, 0.3418, 0.4545, 0.2907, 0.4585, 0.25, 0.49, 0.25, 0.4854, 0.2968, 0.4585, 0.25, 0.4545, 0.2093, 0.4854, 0.2032, 0.49, 0.25, 0.4545, 0.2093, 0.4426, 0.1702, 0.4717, 0.1582, 0.4854, 0.2032, 0.4426, 0.1702, 0.4233, 0.1342, 0.4496, 0.1167, 0.4717, 0.1582, 0.4233, 0.1342, 0.3974, 0.1026, 0.4197, 0.08029, 0.4496, 0.1167, 0.3974, 0.1026, 0.3658, 0.07665, 0.3833, 0.05045, 0.4197, 0.08029, 0.3658, 0.07665, 0.3298, 0.05738, 0.3418, 0.02827, 0.3833, 0.05045, 0.3298, 0.05738, 0.2907, 0.04552, 0.2968, 0.01461, 0.3418, 0.02827, 0.2907, 0.04552, 0.25, 0.04151, 0.25, 0.01, 0.2968, 0.01461, 0.25, 0.04151, 0.2093, 0.04552, 0.2032, 0.01461, 0.25, 0.01, 0.2093, 0.04552, 0.1702, 0.05738, 0.1582, 0.02827, 0.2032, 0.01461, 0.1702, 0.05738, 0.1342, 0.07665, 0.1167, 0.05045, 0.1582, 0.02827, 0.1342, 0.07665, 0.1026, 0.1026, 0.08029, 0.08029, 0.1167, 0.05045, 0.1026, 0.1026, 0.07665, 0.1342, 0.05045, 0.1167, 0.08029, 0.08029, 0.07665, 0.1342, 0.05738, 0.1702, 0.02827, 0.1582, 0.05045, 0.1167, 0.05738, 0.1702, 0.04552, 0.2093, 0.01461, 0.2032, 0.02827, 0.1582, 0.04552, 0.2093, 0.04151, 0.25, 0.01, 0.25, 0.01461, 0.2032, 0.04151, 0.25, 0.04552, 0.2907, 0.01461, 0.2968, 0.01, 0.25, 0.04552, 0.2907, 0.05738, 0.3298, 0.02827, 0.3418, 0.01461, 0.2968, 0.05738, 0.3298, 0.07665, 0.3658, 0.05045, 0.3833, 0.02827, 0.3418, 0.07665, 0.3658, 0.1026, 0.3974, 0.08029, 0.4197, 0.05045, 0.3833, 0.1026, 0.3974, 0.1342, 0.4233, 0.1167, 0.4496, 0.08029, 0.4197, 0.1342, 0.4233, 0.1702, 0.4426, 0.1582, 0.4717, 0.1167, 0.4496, 0.1702, 0.4426, 0.2093, 0.4545, 0.2032, 0.4854, 0.1582, 0.4717, 0.2093, 0.4545, 0.25, 0.4585, 0.25, 0.49, 0.2032, 0.4854, 0.3974, 0.3974, 0.3658, 0.4233, 0.3298, 0.4426, 0.2907, 0.4545, 0.25, 0.4585, 0.2093, 0.4545, 0.1702, 0.4426, 0.1342, 0.4233, 0.1026, 0.3974, 0.07665, 0.3658, 0.05738, 0.3298, 0.04552, 0.2907, 0.04151, 0.25, 0.04552, 0.2093, 0.05738, 0.1702, 0.07665, 0.1342, 0.1026, 0.1026, 0.1342, 0.07665, 0.1702, 0.05738, 0.2093, 0.04552, 0.25, 0.04151, 0.2907, 0.04552, 0.3298, 0.05738, 0.3658, 0.07665, 0.3974, 0.1026, 0.4233, 0.1342, 0.4426, 0.1702, 0.4545, 0.2093, 0.4585, 0.25, 0.4545, 0.2907, 0.4426, 0.3298, 0.4233, 0.3658, 0.1702, 0.4426, 0.1342, 0.4233, 0.1342, 0.4233, 0.1702, 0.4426, 0.2093, 0.04552, 0.25, 0.04151, 0.25, 0.04151, 0.2093, 0.04552, 0.3974, 0.3974, 0.3658, 0.4233, 0.3658, 0.4233, 0.3974, 0.3974, 0.2093, 0.4545, 0.1702, 0.4426, 0.1702, 0.4426, 0.2093, 0.4545, 0.1702, 0.05738, 0.2093, 0.04552, 0.2093, 0.04552, 0.1702, 0.05738, 0.4233, 0.3658, 0.3974, 0.3974, 0.3974, 0.3974, 0.4233, 0.3658, 0.25, 0.4585, 0.2093, 0.4545, 0.2093, 0.4545, 0.25, 0.4585, 0.1342, 0.07665, 0.1702, 0.05738, 0.1702, 0.05738, 0.1342, 0.07665, 0.4426, 0.3298, 0.4233, 0.3658, 0.4233, 0.3658, 0.4426, 0.3298, 0.1026, 0.1026, 0.1342, 0.07665, 0.1342, 0.07665, 0.1026, 0.1026, 0.4545, 0.2907, 0.4426, 0.3298, 0.4426, 0.3298, 0.4545, 0.2907, 0.07665, 0.1342, 0.1026, 0.1026, 0.1026, 0.1026, 0.07665, 0.1342, 0.4585, 0.25, 0.4545, 0.2907, 0.4545, 0.2907, 0.4585, 0.25, 0.05738, 0.1702, 0.07665, 0.1342, 0.07665, 0.1342, 0.05738, 0.1702, 0.4545, 0.2093, 0.4585, 0.25, 0.4585, 0.25, 0.4545, 0.2093, 0.04552, 0.2093, 0.05738, 0.1702, 0.05738, 0.1702, 0.04552, 0.2093, 0.4426, 0.1702, 0.4545, 0.2093, 0.4545, 0.2093, 0.4426, 0.1702, 0.04151, 0.25, 0.04552, 0.2093, 0.04552, 0.2093, 0.04151, 0.25, 0.4233, 0.1342, 0.4426, 0.1702, 0.4426, 0.1702, 0.4233, 0.1342, 0.04552, 0.2907, 0.04151, 0.25, 0.04151, 0.25, 0.04552, 0.2907, 0.3974, 0.1026, 0.4233, 0.1342, 0.4233, 0.1342, 0.3974, 0.1026, 0.05738, 0.3298, 0.04552, 0.2907, 0.04552, 0.2907, 0.05738, 0.3298, 0.3658, 0.07665, 0.3974, 0.1026, 0.3974, 0.1026, 0.3658, 0.07665, 0.07665, 0.3658, 0.05738, 0.3298, 0.05738, 0.3298, 0.07665, 0.3658, 0.3298, 0.05738, 0.3658, 0.07665, 0.3658, 0.07665, 0.3298, 0.05738, 0.2907, 0.4545, 0.25, 0.4585, 0.25, 0.4585, 0.2907, 0.4545, 0.1026, 0.3974, 0.07665, 0.3658, 0.07665, 0.3658, 0.1026, 0.3974, 0.2907, 0.04552, 0.3298, 0.05738, 0.3298, 0.05738, 0.2907, 0.04552, 0.3298, 0.4426, 0.2907, 0.4545, 0.2907, 0.4545, 0.3298, 0.4426, 0.1342, 0.4233, 0.1026, 0.3974, 0.1026, 0.3974, 0.1342, 0.4233, 0.25, 0.04151, 0.2907, 0.04552, 0.2907, 0.04552, 0.25, 0.04151, 1.0, 0.5, 1.0, 0.5254, 0.9688, 0.5254, 0.9688, 0.5, 1.0, 0.5254, 1.0, 0.5804, 0.9687, 0.5804, 0.9688, 0.5254, 0.9688, 0.5, 0.9688, 0.5254, 0.9375, 0.5254, 0.9375, 0.5, 0.9688, 0.5254, 0.9687, 0.5804, 0.9375, 0.5804, 0.9375, 0.5254, 0.9375, 0.5, 0.9375, 0.5254, 0.9062, 0.5254, 0.9062, 0.5, 0.9375, 0.5254, 0.9375, 0.5804, 0.9062, 0.5804, 0.9062, 0.5254, 0.9062, 0.5, 0.9062, 0.5254, 0.875, 0.5254, 0.875, 0.5, 0.9062, 0.5254, 0.9062, 0.5804, 0.875, 0.5804, 0.875, 0.5254, 0.875, 0.5, 0.875, 0.5254, 0.8438, 0.5254, 0.8438, 0.5, 0.875, 0.5254, 0.875, 0.5804, 0.8437, 0.5804, 0.8438, 0.5254, 0.8438, 0.5, 0.8438, 0.5254, 0.8125, 0.5254, 0.8125, 0.5, 0.8438, 0.5254, 0.8437, 0.5804, 0.8125, 0.5804, 0.8125, 0.5254, 0.8125, 0.5, 0.8125, 0.5254, 0.7812, 0.5254, 0.7812, 0.5, 0.8125, 0.5254, 0.8125, 0.5804, 0.7812, 0.5804, 0.7812, 0.5254, 0.7812, 0.5, 0.7812, 0.5254, 0.75, 0.5254, 0.75, 0.5, 0.7812, 0.5254, 0.7812, 0.5804, 0.75, 0.5804, 0.75, 0.5254, 0.75, 0.5, 0.75, 0.5254, 0.7188, 0.5254, 0.7188, 0.5, 0.75, 0.5254, 0.75, 0.5804, 0.7188, 0.5804, 0.7188, 0.5254, 0.7188, 0.5, 0.7188, 0.5254, 0.6875, 0.5254, 0.6875, 0.5, 0.7188, 0.5254, 0.7188, 0.5804, 0.6875, 0.5804, 0.6875, 0.5254, 0.6875, 0.5, 0.6875, 0.5254, 0.6563, 0.5254, 0.6562, 0.5, 0.6875, 0.5254, 0.6875, 0.5804, 0.6562, 0.5804, 0.6563, 0.5254, 0.6562, 0.5, 0.6563, 0.5254, 0.625, 0.5254, 0.625, 0.5, 0.6563, 0.5254, 0.6562, 0.5804, 0.625, 0.5804, 0.625, 0.5254, 0.625, 0.5, 0.625, 0.5254, 0.5938, 0.5254, 0.5938, 0.5, 0.625, 0.5254, 0.625, 0.5804, 0.5938, 0.5804, 0.5938, 0.5254, 0.5938, 0.5, 0.5938, 0.5254, 0.5625, 0.5254, 0.5625, 0.5, 0.5938, 0.5254, 0.5938, 0.5804, 0.5625, 0.5804, 0.5625, 0.5254, 0.5625, 0.5, 0.5625, 0.5254, 0.5312, 0.5254, 0.5312, 0.5, 0.5625, 0.5254, 0.5625, 0.5804, 0.5312, 0.5804, 0.5312, 0.5254, 0.5312, 0.5, 0.5312, 0.5254, 0.5, 0.5254, 0.5, 0.5, 0.5312, 0.5254, 0.5312, 0.5804, 0.5, 0.5804, 0.5, 0.5254, 0.5, 0.5, 0.5, 0.5254, 0.4688, 0.5254, 0.4688, 0.5, 0.5, 0.5254, 0.5, 0.5804, 0.4688, 0.5804, 0.4688, 0.5254, 0.4688, 0.5, 0.4688, 0.5254, 0.4375, 0.5254, 0.4375, 0.5, 0.4688, 0.5254, 0.4688, 0.5804, 0.4375, 0.5804, 0.4375, 0.5254, 0.4375, 0.5, 0.4375, 0.5254, 0.4062, 0.5254, 0.4062, 0.5, 0.4375, 0.5254, 0.4375, 0.5804, 0.4062, 0.5804, 0.4062, 0.5254, 0.4062, 0.5, 0.4062, 0.5254, 0.375, 0.5254, 0.375, 0.5, 0.4062, 0.5254, 0.4062, 0.5804, 0.375, 0.5804, 0.375, 0.5254, 0.375, 0.5, 0.375, 0.5254, 0.3438, 0.5254, 0.3438, 0.5, 0.375, 0.5254, 0.375, 0.5804, 0.3438, 0.5804, 0.3438, 0.5254, 0.3438, 0.5, 0.3438, 0.5254, 0.3125, 0.5254, 0.3125, 0.5, 0.3438, 0.5254, 0.3438, 0.5804, 0.3125, 0.5804, 0.3125, 0.5254, 0.3125, 0.5, 0.3125, 0.5254, 0.2812, 0.5254, 0.2812, 0.5, 0.3125, 0.5254, 0.3125, 0.5804, 0.2812, 0.5804, 0.2812, 0.5254, 0.2812, 0.5, 0.2812, 0.5254, 0.25, 0.5254, 0.25, 0.5, 0.2812, 0.5254, 0.2812, 0.5804, 0.25, 0.5804, 0.25, 0.5254, 0.25, 0.5, 0.25, 0.5254, 0.2188, 0.5254, 0.2188, 0.5, 0.25, 0.5254, 0.25, 0.5804, 0.2188, 0.5804, 0.2188, 0.5254, 0.2188, 0.5, 0.2188, 0.5254, 0.1875, 0.5254, 0.1875, 0.5, 0.2188, 0.5254, 0.2188, 0.5804, 0.1875, 0.5804, 0.1875, 0.5254, 0.1875, 0.5, 0.1875, 0.5254, 0.1562, 0.5254, 0.1562, 0.5, 0.1875, 0.5254, 0.1875, 0.5804, 0.1562, 0.5804, 0.1562, 0.5254, 0.1562, 0.5, 0.1562, 0.5254, 0.125, 0.5254, 0.125, 0.5, 0.1562, 0.5254, 0.1562, 0.5804, 0.125, 0.5804, 0.125, 0.5254, 0.125, 0.5, 0.125, 0.5254, 0.09375, 0.5254, 0.09375, 0.5, 0.125, 0.5254, 0.125, 0.5804, 0.09375, 0.5804, 0.09375, 0.5254, 0.09375, 0.5, 0.09375, 0.5254, 0.0625, 0.5254, 0.0625, 0.5, 0.09375, 0.5254, 0.09375, 0.5804, 0.0625, 0.5804, 0.0625, 0.5254, 0.0625, 0.5, 0.0625, 0.5254, 0.03125, 0.5254, 0.03125, 0.5, 0.0625, 0.5254, 0.0625, 0.5804, 0.03125, 0.5804, 0.03125, 0.5254, 0.03125, 0.5, 0.03125, 0.5254, 0.0, 0.5254, 0.0, 0.5, 0.03125, 0.5254, 0.03125, 0.5804, 0.0, 0.5804, 0.0, 0.5254, 1.0, 0.665, 1.0, 0.7317, 0.9688, 0.7317, 0.9688, 0.665, 1.0, 0.7317, 1.0, 0.765, 0.9688, 0.765, 0.9688, 0.7317, 1.0, 0.765, 1.0, 0.7983, 0.9688, 0.7983, 0.9688, 0.765, 1.0, 0.8317, 1.0, 0.8317, 0.9688, 0.8317, 0.9688, 0.8317, 0.9688, 0.665, 0.9688, 0.7317, 0.9375, 0.7317, 0.9375, 0.665, 0.9688, 0.7317, 0.9688, 0.765, 0.9375, 0.765, 0.9375, 0.7317, 0.9688, 0.765, 0.9688, 0.7983, 0.9375, 0.7983, 0.9375, 0.765, 0.9688, 0.8317, 0.9688, 0.8317, 0.9375, 0.8317, 0.9375, 0.8317, 0.9375, 0.665, 0.9375, 0.7317, 0.9062, 0.7317, 0.9062, 0.665, 0.9375, 0.7317, 0.9375, 0.765, 0.9062, 0.765, 0.9062, 0.7317, 0.9375, 0.765, 0.9375, 0.7983, 0.9062, 0.7983, 0.9062, 0.765, 0.9375, 0.8317, 0.9375, 0.8317, 0.9062, 0.8317, 0.9062, 0.8317, 0.9062, 0.665, 0.9062, 0.7317, 0.875, 0.7317, 0.875, 0.665, 0.9062, 0.7317, 0.9062, 0.765, 0.875, 0.765, 0.875, 0.7317, 0.9062, 0.765, 0.9062, 0.7983, 0.875, 0.7983, 0.875, 0.765, 0.9062, 0.8317, 0.9062, 0.8317, 0.875, 0.8317, 0.875, 0.8317, 0.875, 0.665, 0.875, 0.7317, 0.8438, 0.7317, 0.8438, 0.665, 0.875, 0.7317, 0.875, 0.765, 0.8438, 0.765, 0.8438, 0.7317, 0.875, 0.765, 0.875, 0.7983, 0.8438, 0.7983, 0.8438, 0.765, 0.875, 0.8317, 0.875, 0.8317, 0.8437, 0.8317, 0.8437, 0.8317, 0.8438, 0.665, 0.8438, 0.7317, 0.8125, 0.7317, 0.8125, 0.665, 0.8438, 0.7317, 0.8438, 0.765, 0.8125, 0.765, 0.8125, 0.7317, 0.8438, 0.765, 0.8438, 0.7983, 0.8125, 0.7983, 0.8125, 0.765, 0.8437, 0.8317, 0.8437, 0.8317, 0.8125, 0.8317, 0.8125, 0.8317, 0.8125, 0.665, 0.8125, 0.7317, 0.7812, 0.7317, 0.7812, 0.665, 0.8125, 0.7317, 0.8125, 0.765, 0.7812, 0.765, 0.7812, 0.7317, 0.8125, 0.765, 0.8125, 0.7983, 0.7812, 0.7983, 0.7812, 0.765, 0.8125, 0.8317, 0.8125, 0.8317, 0.7812, 0.8317, 0.7812, 0.8317, 0.7812, 0.665, 0.7812, 0.7317, 0.75, 0.7317, 0.75, 0.665, 0.7812, 0.7317, 0.7812, 0.765, 0.75, 0.765, 0.75, 0.7317, 0.7812, 0.765, 0.7812, 0.7983, 0.75, 0.7983, 0.75, 0.765, 0.7812, 0.8317, 0.7812, 0.8317, 0.75, 0.8317, 0.75, 0.8317, 0.75, 0.665, 0.75, 0.7317, 0.7188, 0.7317, 0.7188, 0.665, 0.75, 0.7317, 0.75, 0.765, 0.7188, 0.765, 0.7188, 0.7317, 0.75, 0.765, 0.75, 0.7983, 0.7188, 0.7983, 0.7188, 0.765, 0.75, 0.8317, 0.75, 0.8317, 0.7188, 0.8317, 0.7188, 0.8317, 0.7188, 0.665, 0.7188, 0.7317, 0.6875, 0.7317, 0.6875, 0.665, 0.7188, 0.7317, 0.7188, 0.765, 0.6875, 0.765, 0.6875, 0.7317, 0.7188, 0.765, 0.7188, 0.7983, 0.6875, 0.7983, 0.6875, 0.765, 0.7188, 0.8317, 0.7188, 0.8317, 0.6875, 0.8317, 0.6875, 0.8317, 0.6875, 0.665, 0.6875, 0.7317, 0.6562, 0.7317, 0.6562, 0.665, 0.6875, 0.7317, 0.6875, 0.765, 0.6563, 0.765, 0.6562, 0.7317, 0.6875, 0.765, 0.6875, 0.7983, 0.6563, 0.7983, 0.6563, 0.765, 0.6875, 0.8317, 0.6875, 0.8317, 0.6562, 0.8317, 0.6562, 0.8317, 0.6562, 0.665, 0.6562, 0.7317, 0.625, 0.7317, 0.625, 0.665, 0.6562, 0.7317, 0.6563, 0.765, 0.625, 0.765, 0.625, 0.7317, 0.6563, 0.765, 0.6563, 0.7983, 0.625, 0.7983, 0.625, 0.765, 0.6562, 0.8317, 0.6562, 0.8317, 0.625, 0.8317, 0.625, 0.8317, 0.625, 0.665, 0.625, 0.7317, 0.5938, 0.7317, 0.5938, 0.665, 0.625, 0.7317, 0.625, 0.765, 0.5938, 0.765, 0.5938, 0.7317, 0.625, 0.765, 0.625, 0.7983, 0.5938, 0.7983, 0.5938, 0.765, 0.625, 0.8317, 0.625, 0.8317, 0.5938, 0.8317, 0.5938, 0.8317, 0.5938, 0.665, 0.5938, 0.7317, 0.5625, 0.7317, 0.5625, 0.665, 0.5938, 0.7317, 0.5938, 0.765, 0.5625, 0.765, 0.5625, 0.7317, 0.5938, 0.765, 0.5938, 0.7983, 0.5625, 0.7983, 0.5625, 0.765, 0.5938, 0.8317, 0.5938, 0.8317, 0.5625, 0.8317, 0.5625, 0.8317, 0.5625, 0.665, 0.5625, 0.7317, 0.5312, 0.7317, 0.5312, 0.665, 0.5625, 0.7317, 0.5625, 0.765, 0.5312, 0.765, 0.5312, 0.7317, 0.5625, 0.765, 0.5625, 0.7983, 0.5312, 0.7983, 0.5312, 0.765, 0.5625, 0.8317, 0.5625, 0.8317, 0.5312, 0.8317, 0.5313, 0.8317, 0.5312, 0.665, 0.5312, 0.7317, 0.5, 0.7317, 0.5, 0.665, 0.5312, 0.7317, 0.5312, 0.765, 0.5, 0.765, 0.5, 0.7317, 0.5312, 0.765, 0.5312, 0.7983, 0.5, 0.7983, 0.5, 0.765, 0.5313, 0.8317, 0.5312, 0.8317, 0.5, 0.8317, 0.5, 0.8317, 0.5, 0.665, 0.5, 0.7317, 0.4687, 0.7317, 0.4688, 0.665, 0.5, 0.7317, 0.5, 0.765, 0.4687, 0.765, 0.4687, 0.7317, 0.5, 0.765, 0.5, 0.7983, 0.4687, 0.7983, 0.4687, 0.765, 0.5, 0.8317, 0.5, 0.8317, 0.4687, 0.8317, 0.4687, 0.8317, 0.4688, 0.665, 0.4687, 0.7317, 0.4375, 0.7317, 0.4375, 0.665, 0.4687, 0.7317, 0.4687, 0.765, 0.4375, 0.765, 0.4375, 0.7317, 0.4687, 0.765, 0.4687, 0.7983, 0.4375, 0.7983, 0.4375, 0.765, 0.4687, 0.8317, 0.4687, 0.8317, 0.4375, 0.8317, 0.4375, 0.8317, 0.4375, 0.665, 0.4375, 0.7317, 0.4062, 0.7317, 0.4062, 0.665, 0.4375, 0.7317, 0.4375, 0.765, 0.4062, 0.765, 0.4062, 0.7317, 0.4375, 0.765, 0.4375, 0.7983, 0.4063, 0.7983, 0.4062, 0.765, 0.4375, 0.8317, 0.4375, 0.8317, 0.4062, 0.8317, 0.4062, 0.8317, 0.4062, 0.665, 0.4062, 0.7317, 0.375, 0.7317, 0.375, 0.665, 0.4062, 0.7317, 0.4062, 0.765, 0.375, 0.765, 0.375, 0.7317, 0.4062, 0.765, 0.4063, 0.7983, 0.375, 0.7983, 0.375, 0.765, 0.4062, 0.8317, 0.4062, 0.8317, 0.375, 0.8317, 0.375, 0.8317, 0.375, 0.665, 0.375, 0.7317, 0.3438, 0.7317, 0.3438, 0.665, 0.375, 0.7317, 0.375, 0.765, 0.3438, 0.765, 0.3438, 0.7317, 0.375, 0.765, 0.375, 0.7983, 0.3438, 0.7983, 0.3438, 0.765, 0.375, 0.8317, 0.375, 0.8317, 0.3438, 0.8317, 0.3438, 0.8317, 0.3438, 0.665, 0.3438, 0.7317, 0.3125, 0.7317, 0.3125, 0.665, 0.3438, 0.7317, 0.3438, 0.765, 0.3125, 0.765, 0.3125, 0.7317, 0.3438, 0.765, 0.3438, 0.7983, 0.3125, 0.7983, 0.3125, 0.765, 0.3438, 0.8317, 0.3438, 0.8317, 0.3125, 0.8317, 0.3125, 0.8317, 0.3125, 0.665, 0.3125, 0.7317, 0.2812, 0.7317, 0.2812, 0.665, 0.3125, 0.7317, 0.3125, 0.765, 0.2812, 0.765, 0.2812, 0.7317, 0.3125, 0.765, 0.3125, 0.7983, 0.2812, 0.7983, 0.2812, 0.765, 0.3125, 0.8317, 0.3125, 0.8317, 0.2812, 0.8317, 0.2812, 0.8317, 0.2812, 0.665, 0.2812, 0.7317, 0.25, 0.7317, 0.25, 0.665, 0.2812, 0.7317, 0.2812, 0.765, 0.25, 0.765, 0.25, 0.7317, 0.2812, 0.765, 0.2812, 0.7983, 0.25, 0.7983, 0.25, 0.765, 0.2812, 0.8317, 0.2812, 0.8317, 0.25, 0.8317, 0.25, 0.8317, 0.25, 0.665, 0.25, 0.7317, 0.2188, 0.7317, 0.2188, 0.665, 0.25, 0.7317, 0.25, 0.765, 0.2188, 0.765, 0.2188, 0.7317, 0.25, 0.765, 0.25, 0.7983, 0.2188, 0.7983, 0.2188, 0.765, 0.25, 0.8317, 0.25, 0.8317, 0.2188, 0.8317, 0.2188, 0.8317, 0.2188, 0.665, 0.2188, 0.7317, 0.1875, 0.7317, 0.1875, 0.665, 0.2188, 0.7317, 0.2188, 0.765, 0.1875, 0.765, 0.1875, 0.7317, 0.2188, 0.765, 0.2188, 0.7983, 0.1875, 0.7983, 0.1875, 0.765, 0.2188, 0.8317, 0.2188, 0.8317, 0.1875, 0.8317, 0.1875, 0.8317, 0.1875, 0.665, 0.1875, 0.7317, 0.1562, 0.7317, 0.1562, 0.665, 0.1875, 0.7317, 0.1875, 0.765, 0.1562, 0.765, 0.1562, 0.7317, 0.1875, 0.765, 0.1875, 0.7983, 0.1562, 0.7983, 0.1562, 0.765, 0.1875, 0.8317, 0.1875, 0.8317, 0.1562, 0.8317, 0.1562, 0.8317, 0.1562, 0.665, 0.1562, 0.7317, 0.125, 0.7317, 0.125, 0.665, 0.1562, 0.7317, 0.1562, 0.765, 0.125, 0.765, 0.125, 0.7317, 0.1562, 0.765, 0.1562, 0.7983, 0.125, 0.7983, 0.125, 0.765, 0.1562, 0.8317, 0.1562, 0.8317, 0.125, 0.8317, 0.125, 0.8317, 0.125, 0.665, 0.125, 0.7317, 0.09375, 0.7317, 0.09375, 0.665, 0.125, 0.7317, 0.125, 0.765, 0.09375, 0.765, 0.09375, 0.7317, 0.125, 0.765, 0.125, 0.7983, 0.09375, 0.7983, 0.09375, 0.765, 0.125, 0.8317, 0.125, 0.8317, 0.09375, 0.8317, 0.09375, 0.8317, 0.09375, 0.665, 0.09375, 0.7317, 0.0625, 0.7317, 0.0625, 0.665, 0.09375, 0.7317, 0.09375, 0.765, 0.0625, 0.765, 0.0625, 0.7317, 0.09375, 0.765, 0.09375, 0.7983, 0.0625, 0.7983, 0.0625, 0.765, 0.09375, 0.8317, 0.09375, 0.8317, 0.0625, 0.8317, 0.0625, 0.8317, 0.0625, 0.665, 0.0625, 0.7317, 0.03125, 0.7317, 0.03125, 0.665, 0.0625, 0.7317, 0.0625, 0.765, 0.03125, 0.765, 0.03125, 0.7317, 0.0625, 0.765, 0.0625, 0.7983, 0.03125, 0.7983, 0.03125, 0.765, 0.0625, 0.8317, 0.0625, 0.8317, 0.03125, 0.8317, 0.03125, 0.8317, 0.03125, 0.665, 0.03125, 0.7317, 0.0, 0.7317, 0.0, 0.665, 0.03125, 0.7317, 0.03125, 0.765, 0.0, 0.765, 0.0, 0.7317, 0.03125, 0.765, 0.03125, 0.7983, 0.0, 0.7983, 0.0, 0.765, 0.03125, 0.8317, 0.03125, 0.8317, 0.0, 0.8317, 0.0, 0.8317, 0.03125, 0.8138, 0.03125, 0.8205, 0.0, 0.8205, 0.0, 0.8138, 0.03125, 0.8205, 0.03125, 0.8317, 0.0, 0.8317, 0.0, 0.8205, 0.0625, 0.8138, 0.0625, 0.8205, 0.03125, 0.8205, 0.03125, 0.8138, 0.0625, 0.8205, 0.0625, 0.8317, 0.03125, 0.8317, 0.03125, 0.8205, 0.09375, 0.8138, 0.09375, 0.8205, 0.0625, 0.8205, 0.0625, 0.8138, 0.09375, 0.8205, 0.09375, 0.8317, 0.0625, 0.8317, 0.0625, 0.8205, 0.125, 0.8138, 0.125, 0.8205, 0.09375, 0.8205, 0.09375, 0.8138, 0.125, 0.8205, 0.125, 0.8317, 0.09375, 0.8317, 0.09375, 0.8205, 0.1562, 0.8138, 0.1562, 0.8205, 0.125, 0.8205, 0.125, 0.8138, 0.1562, 0.8205, 0.1562, 0.8317, 0.125, 0.8317, 0.125, 0.8205, 0.1875, 0.8138, 0.1875, 0.8205, 0.1562, 0.8205, 0.1562, 0.8138, 0.1875, 0.8205, 0.1875, 0.8317, 0.1562, 0.8317, 0.1562, 0.8205, 0.2188, 0.8138, 0.2188, 0.8205, 0.1875, 0.8205, 0.1875, 0.8138, 0.2188, 0.8205, 0.2188, 0.8317, 0.1875, 0.8317, 0.1875, 0.8205, 0.25, 0.8138, 0.25, 0.8205, 0.2188, 0.8205, 0.2188, 0.8138, 0.25, 0.8205, 0.25, 0.8317, 0.2188, 0.8317, 0.2188, 0.8205, 0.2812, 0.8138, 0.2812, 0.8205, 0.25, 0.8205, 0.25, 0.8138, 0.2812, 0.8205, 0.2812, 0.8317, 0.25, 0.8317, 0.25, 0.8205, 0.3125, 0.8138, 0.3125, 0.8205, 0.2812, 0.8205, 0.2812, 0.8138, 0.3125, 0.8205, 0.3125, 0.8317, 0.2812, 0.8317, 0.2812, 0.8205, 0.3438, 0.8138, 0.3438, 0.8205, 0.3125, 0.8205, 0.3125, 0.8138, 0.3438, 0.8205, 0.3438, 0.8317, 0.3125, 0.8317, 0.3125, 0.8205, 0.375, 0.8138, 0.375, 0.8205, 0.3438, 0.8205, 0.3438, 0.8138, 0.375, 0.8205, 0.375, 0.8317, 0.3438, 0.8317, 0.3438, 0.8205, 0.4062, 0.8138, 0.4062, 0.8205, 0.375, 0.8205, 0.375, 0.8138, 0.4062, 0.8205, 0.4062, 0.8317, 0.375, 0.8317, 0.375, 0.8205, 0.4375, 0.8138, 0.4375, 0.8205, 0.4062, 0.8205, 0.4062, 0.8138, 0.4375, 0.8205, 0.4375, 0.8317, 0.4062, 0.8317, 0.4062, 0.8205, 0.4688, 0.8138, 0.4687, 0.8205, 0.4375, 0.8205, 0.4375, 0.8138, 0.4687, 0.8205, 0.4687, 0.8317, 0.4375, 0.8317, 0.4375, 0.8205, 0.5, 0.8138, 0.5, 0.8205, 0.4687, 0.8205, 0.4688, 0.8138, 0.5, 0.8205, 0.5, 0.8317, 0.4687, 0.8317, 0.4687, 0.8205, 0.5312, 0.8138, 0.5312, 0.8205, 0.5, 0.8205, 0.5, 0.8138, 0.5312, 0.8205, 0.5313, 0.8317, 0.5, 0.8317, 0.5, 0.8205, 0.5625, 0.8138, 0.5625, 0.8205, 0.5312, 0.8205, 0.5312, 0.8138, 0.5625, 0.8205, 0.5625, 0.8317, 0.5313, 0.8317, 0.5312, 0.8205, 0.5937, 0.8138, 0.5938, 0.8205, 0.5625, 0.8205, 0.5625, 0.8138, 0.5938, 0.8205, 0.5938, 0.8317, 0.5625, 0.8317, 0.5625, 0.8205, 0.625, 0.8138, 0.625, 0.8205, 0.5938, 0.8205, 0.5937, 0.8138, 0.625, 0.8205, 0.625, 0.8317, 0.5938, 0.8317, 0.5938, 0.8205, 0.6562, 0.8138, 0.6562, 0.8205, 0.625, 0.8205, 0.625, 0.8138, 0.6562, 0.8205, 0.6562, 0.8317, 0.625, 0.8317, 0.625, 0.8205, 0.6875, 0.8138, 0.6875, 0.8205, 0.6562, 0.8205, 0.6562, 0.8138, 0.6875, 0.8205, 0.6875, 0.8317, 0.6562, 0.8317, 0.6562, 0.8205, 0.7188, 0.8138, 0.7187, 0.8205, 0.6875, 0.8205, 0.6875, 0.8138, 0.7187, 0.8205, 0.7188, 0.8317, 0.6875, 0.8317, 0.6875, 0.8205, 0.75, 0.8138, 0.75, 0.8205, 0.7187, 0.8205, 0.7188, 0.8138, 0.75, 0.8205, 0.75, 0.8317, 0.7188, 0.8317, 0.7187, 0.8205, 0.7812, 0.8138, 0.7812, 0.8205, 0.75, 0.8205, 0.75, 0.8138, 0.7812, 0.8205, 0.7812, 0.8317, 0.75, 0.8317, 0.75, 0.8205, 0.8125, 0.8138, 0.8125, 0.8205, 0.7812, 0.8205, 0.7812, 0.8138, 0.8125, 0.8205, 0.8125, 0.8317, 0.7812, 0.8317, 0.7812, 0.8205, 0.8438, 0.8138, 0.8437, 0.8205, 0.8125, 0.8205, 0.8125, 0.8138, 0.8437, 0.8205, 0.8437, 0.8317, 0.8125, 0.8317, 0.8125, 0.8205, 0.875, 0.8138, 0.875, 0.8205, 0.8437, 0.8205, 0.8438, 0.8138, 0.875, 0.8205, 0.875, 0.8317, 0.8437, 0.8317, 0.8437, 0.8205, 0.9062, 0.8138, 0.9062, 0.8205, 0.875, 0.8205, 0.875, 0.8138, 0.9062, 0.8205, 0.9062, 0.8317, 0.875, 0.8317, 0.875, 0.8205, 0.9375, 0.8138, 0.9375, 0.8205, 0.9062, 0.8205, 0.9062, 0.8138, 0.9375, 0.8205, 0.9375, 0.8317, 0.9062, 0.8317, 0.9062, 0.8205, 0.9687, 0.8138, 0.9688, 0.8205, 0.9375, 0.8205, 0.9375, 0.8138, 0.9688, 0.8205, 0.9688, 0.8317, 0.9375, 0.8317, 0.9375, 0.8205, 1.0, 0.8138, 1.0, 0.8205, 0.9688, 0.8205, 0.9687, 0.8138, 1.0, 0.8205, 1.0, 0.8317, 0.9688, 0.8317, 0.9688, 0.8205, 1.0, 0.7983, 1.0, 0.8138, 0.9687, 0.8138, 0.9688, 0.7983, 0.9688, 0.7983, 0.9687, 0.8138, 0.9375, 0.8138, 0.9375, 0.7983, 0.9375, 0.7983, 0.9375, 0.8138, 0.9062, 0.8138, 0.9062, 0.7983, 0.9062, 0.7983, 0.9062, 0.8138, 0.875, 0.8138, 0.875, 0.7983, 0.875, 0.7983, 0.875, 0.8138, 0.8438, 0.8138, 0.8438, 0.7983, 0.8438, 0.7983, 0.8438, 0.8138, 0.8125, 0.8138, 0.8125, 0.7983, 0.8125, 0.7983, 0.8125, 0.8138, 0.7812, 0.8138, 0.7812, 0.7983, 0.7812, 0.7983, 0.7812, 0.8138, 0.75, 0.8138, 0.75, 0.7983, 0.75, 0.7983, 0.75, 0.8138, 0.7188, 0.8138, 0.7188, 0.7983, 0.7188, 0.7983, 0.7188, 0.8138, 0.6875, 0.8138, 0.6875, 0.7983, 0.6875, 0.7983, 0.6875, 0.8138, 0.6562, 0.8138, 0.6563, 0.7983, 0.6563, 0.7983, 0.6562, 0.8138, 0.625, 0.8138, 0.625, 0.7983, 0.625, 0.7983, 0.625, 0.8138, 0.5937, 0.8138, 0.5938, 0.7983, 0.5938, 0.7983, 0.5937, 0.8138, 0.5625, 0.8138, 0.5625, 0.7983, 0.5625, 0.7983, 0.5625, 0.8138, 0.5312, 0.8138, 0.5312, 0.7983, 0.5312, 0.7983, 0.5312, 0.8138, 0.5, 0.8138, 0.5, 0.7983, 0.5, 0.7983, 0.5, 0.8138, 0.4688, 0.8138, 0.4687, 0.7983, 0.4687, 0.7983, 0.4688, 0.8138, 0.4375, 0.8138, 0.4375, 0.7983, 0.4375, 0.7983, 0.4375, 0.8138, 0.4062, 0.8138, 0.4063, 0.7983, 0.4063, 0.7983, 0.4062, 0.8138, 0.375, 0.8138, 0.375, 0.7983, 0.375, 0.7983, 0.375, 0.8138, 0.3438, 0.8138, 0.3438, 0.7983, 0.3438, 0.7983, 0.3438, 0.8138, 0.3125, 0.8138, 0.3125, 0.7983, 0.3125, 0.7983, 0.3125, 0.8138, 0.2812, 0.8138, 0.2812, 0.7983, 0.2812, 0.7983, 0.2812, 0.8138, 0.25, 0.8138, 0.25, 0.7983, 0.25, 0.7983, 0.25, 0.8138, 0.2188, 0.8138, 0.2188, 0.7983, 0.2188, 0.7983, 0.2188, 0.8138, 0.1875, 0.8138, 0.1875, 0.7983, 0.1875, 0.7983, 0.1875, 0.8138, 0.1562, 0.8138, 0.1562, 0.7983, 0.1562, 0.7983, 0.1562, 0.8138, 0.125, 0.8138, 0.125, 0.7983, 0.125, 0.7983, 0.125, 0.8138, 0.09375, 0.8138, 0.09375, 0.7983, 0.09375, 0.7983, 0.09375, 0.8138, 0.0625, 0.8138, 0.0625, 0.7983, 0.0625, 0.7983, 0.0625, 0.8138, 0.03125, 0.8138, 0.03125, 0.7983, 0.03125, 0.7983, 0.03125, 0.8138, 0.0, 0.8138, 0.0, 0.7983, 0.5042, 0.0, 0.5152, 0.1098, 0.625, 0.0, 0.6554, 0.5304, 0.4844, 0.75, 0.875, 0.75, 0.625, 1.0, 0.4297, 0.8047, 0.5042, 1.0])
me_cylinder.materials.append(None)
me_cylinder.update()
me_cube_001 = bpy.data.meshes.new('Cube.001')
me_cube_001.from_pydata([(-1.779, -1.0, -1.0), (-0.9972, -1.0, 0.2169), (-1.0, 1.0, -1.0), (4.33, -1.0, -0.9882)], [], [(0, 1, 2), (1, 3, 2), (3, 1, 0), (2, 3, 0)])
_uv = me_cube_001.uv_layers.new(name='UVMap')
_uv.uv.foreach_set('vector', [0.375, 0.0, 0.625, 0.0, 0.375, 0.25, 0.875, 0.75, 0.375, 0.75, 0.375, 0.25, 0.375, 0.75, 0.625, 1.0, 0.375, 1.0, 0.125, 0.5, 0.375, 0.75, 0.125, 0.75])
me_cube_001.update()

# ---- objects
ob_light = bpy.data.objects.new('Light', light_light)
ob_camera = bpy.data.objects.new('Camera', cam_camera)
ob_plane = bpy.data.objects.new('Plane', me_plane)
ob_cylinder = bpy.data.objects.new('Cylinder', me_cylinder)
ob_cube = bpy.data.objects.new('Cube', me_cube_001)

# ---- transforms, parenting, visibility, modifiers, constraints
ob_light.location = (4.076, 1.005, 5.904)
ob_light.rotation_euler = (0.6503, 0.05522, 1.866)
ob_light.lock_rotations_4d = False
ob_light.empty_display_type = 'ARROWS'
ob_light.color = (0.0, 0.0, 0.0, 0.0)
ob_light.lineart.crease_threshold = 0.0
ob_camera.location = (7.359, -6.926, 4.958)
ob_camera.rotation_euler = (1.109, 0.0, 0.8149)
ob_camera.lock_rotations_4d = False
ob_camera.empty_display_type = 'ARROWS'
ob_camera.color = (0.0, 0.0, 0.0, 0.0)
ob_camera.display_type = 'WIRE'
ob_camera.lineart.crease_threshold = 0.0
ob_plane.location = (1.001, -0.3411, 0.5626)
ob_plane.scale = (-12.46, -12.46, -12.46)
ob_cylinder.location = (0.0, 0.0, 0.0)
ob_cube.location = (0.3577, -0.9945, 2.033)
ob_cube.rotation_euler = (-7.614e-07, 1.787, -6.125e-07)
ob_cube.scale = (0.05698, 0.05698, 0.05698)

# ---- collection membership
col_collection.objects.link(ob_light)
col_collection.objects.link(ob_camera)
col_collection.objects.link(ob_plane)
col_collection.objects.link(ob_cylinder)
col_collection.objects.link(ob_cube)

# ---- scene / render settings (as saved in the file)
scene.camera = ob_camera
scene.frame_start = 1; scene.frame_end = 250; scene.frame_set(1)
scene.render.engine = 'BLENDER_EEVEE_NEXT'
scene.render.bake_bias = 0.0
scene.render.bake_samples = 0
scene.cycles.sampling_pattern = 'TABULATED_SOBOL'
scene.eevee.use_volume_custom_range = False
bpy.context.view_layer.update()
